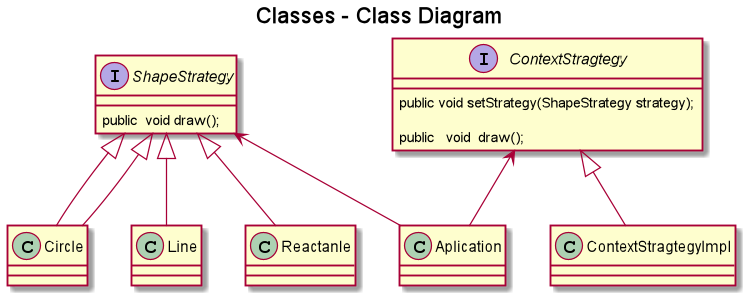

The diagram above was rendered by PlantUML. Its source (embedded in the PNG):
@startuml

title Classes - Class Diagram


  interface ShapeStrategy {

    public  void draw();
}
  interface ContextStragtegy {
    public void setStrategy(ShapeStrategy strategy);

    public   void  draw();
}


ShapeStrategy <|-- Circle
ShapeStrategy <|-- Line
ShapeStrategy <|-- Reactanle
ShapeStrategy <|-- Circle

ContextStragtegy <|-- ContextStragtegyImpl

ContextStragtegy <-- Aplication
ShapeStrategy <-- Aplication


@enduml